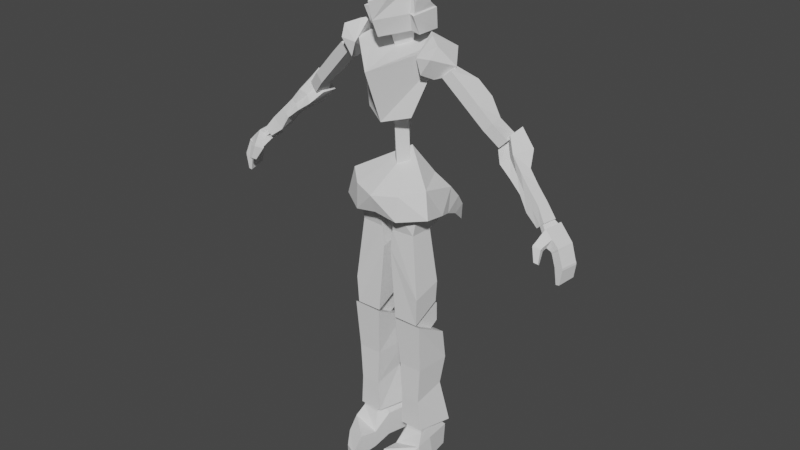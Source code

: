 # Source: Two.blend  (saved by Blender 2.93.21; exported with 4.5.12 LTS)
import bpy
from mathutils import Matrix  # noqa: F401  (used for matrix-valued properties, if any)

bpy.ops.wm.read_factory_settings(use_empty=True)
scene = bpy.context.scene
scene.name = 'Scene'

# ---- collections
col_collection = bpy.data.collections.new('Collection'); scene.collection.children.link(col_collection)
col_mesh = bpy.data.collections.new('Mesh'); col_collection.children.link(col_mesh)

# ---- world
world_world = bpy.data.worlds.new('World'); scene.world = world_world
world_world.use_nodes = True; world_world.node_tree.nodes.clear()
_N = world_world.node_tree.nodes; _L = world_world.node_tree.links
n0 = _N.new('ShaderNodeOutputWorld'); n0.name = 'World Output'; n0.location = (300, 300)
n1 = _N.new('ShaderNodeBackground'); n1.name = 'Background'; n1.location = (10, 300)
n1.inputs[0].default_value = (0.05088, 0.05088, 0.05088, 1.0)
_L.new(n1.outputs[0], n0.inputs[0])
n0.is_active_output = True
world_world.color = (0.05088, 0.05088, 0.05088)
world_world.use_sun_shadow = False
world_world.sun_shadow_jitter_overblur = 0.0

# ---- meshes
me_cube_010 = bpy.data.meshes.new('Cube.010')
me_cube_010.from_pydata([(0.3372, 0.3274, -10.62), (0.3372, 0.3274, -9.911), (0.2867, 1.065, -10.75), (0.2867, 1.065, -10.02), (1.176, 0.3849, -10.62), (1.089, 0.3789, -10.07), (0.9928, 1.122, -10.75), (1.039, 1.116, -10.07), (0.3738, -0.2071, -10.75), (0.3738, -0.2071, -10.26), (1.213, -0.1496, -10.75), (1.126, -0.1555, -10.07), (0.4114, -0.7568, -10.75), (0.4114, -0.7568, -10.12), (1.084, -0.5798, -10.75), (0.9969, -0.5858, -10.28), (0.4334, -1.077, -10.75), (0.4334, -1.077, -10.5), (0.7883, -0.9065, -10.75), (0.7883, -0.9065, -10.5), (0.5088, 0.3771, -9.767), (0.4775, 0.8346, -9.767), (0.9681, 0.8682, -9.767), (0.9995, 0.4107, -9.767), (1.022, 0.07913, -9.786), (0.5315, 0.04552, -9.786), (0.5525, 0.3766, -9.383), (0.5267, 0.7531, -9.383), (0.9305, 0.7807, -9.383), (0.9563, 0.4042, -9.383), (0.975, 0.1314, -9.399), (0.5712, 0.1037, -9.399)], [], [(0, 1, 3, 2), (2, 3, 7, 6), (6, 7, 5, 4), (11, 5, 23, 24), (2, 6, 4, 0), (5, 7, 22, 23), (11, 9, 13, 15), (4, 5, 11, 10), (1, 0, 8, 9), (0, 4, 10, 8), (12, 14, 18, 16), (10, 11, 15, 14), (8, 10, 14, 12), (9, 8, 12, 13), (18, 19, 17, 16), (13, 12, 16, 17), (15, 13, 17, 19), (14, 15, 19, 18), (22, 21, 27, 28), (20, 25, 31, 26), (9, 11, 24, 25), (3, 1, 20, 21), (1, 9, 25, 20), (7, 3, 21, 22), (29, 26, 31, 30), (28, 27, 26, 29), (24, 23, 29, 30), (25, 24, 30, 31), (23, 22, 28, 29), (21, 20, 26, 27)])
_uv = me_cube_010.uv_layers.new(name='UVMap')
_uv.uv.foreach_set('vector', [0.375, 0.0, 0.625, 0.0, 0.625, 0.25, 0.375, 0.25, 0.375, 0.25, 0.625, 0.25, 0.625, 0.5, 0.375, 0.5, 0.375, 0.5, 0.625, 0.5, 0.625, 0.75, 0.375, 0.75, 0.625, 0.75, 0.625, 0.75, 0.625, 0.75, 0.625, 0.75, 0.125, 0.5, 0.375, 0.5, 0.375, 0.75, 0.125, 0.75, 0.625, 0.75, 0.625, 0.5, 0.625, 0.5, 0.625, 0.75, 0.625, 0.75, 0.875, 0.75, 0.875, 0.75, 0.625, 0.75, 0.375, 0.75, 0.625, 0.75, 0.625, 0.75, 0.375, 0.75, 0.625, 0.0, 0.375, 0.0, 0.375, 0.0, 0.625, 0.0, 0.125, 0.75, 0.375, 0.75, 0.375, 0.75, 0.125, 0.75, 0.125, 0.75, 0.375, 0.75, 0.375, 0.75, 0.125, 0.75, 0.375, 0.75, 0.625, 0.75, 0.625, 0.75, 0.375, 0.75, 0.125, 0.75, 0.375, 0.75, 0.375, 0.75, 0.125, 0.75, 0.625, 0.0, 0.375, 0.0, 0.375, 0.0, 0.625, 0.0, 0.375, 0.75, 0.625, 0.75, 0.625, 1.0, 0.375, 1.0, 0.625, 0.0, 0.375, 0.0, 0.375, 0.0, 0.625, 0.0, 0.625, 0.75, 0.875, 0.75, 0.875, 0.75, 0.625, 0.75, 0.375, 0.75, 0.625, 0.75, 0.625, 0.75, 0.375, 0.75, 0.625, 0.5, 0.625, 0.25, 0.625, 0.25, 0.625, 0.5, 0.625, 0.0, 0.625, 0.0, 0.625, 0.0, 0.625, 0.0, 0.875, 0.75, 0.625, 0.75, 0.625, 0.75, 0.875, 0.75, 0.625, 0.25, 0.625, 0.0, 0.625, 0.0, 0.625, 0.25, 0.625, 0.0, 0.625, 0.0, 0.625, 0.0, 0.625, 0.0, 0.625, 0.5, 0.625, 0.25, 0.625, 0.25, 0.625, 0.5, 0.625, 0.75, 0.875, 0.75, 0.875, 0.75, 0.625, 0.75, 0.625, 0.5, 0.875, 0.5, 0.875, 0.75, 0.625, 0.75, 0.625, 0.75, 0.625, 0.75, 0.625, 0.75, 0.625, 0.75, 0.875, 0.75, 0.625, 0.75, 0.625, 0.75, 0.875, 0.75, 0.625, 0.75, 0.625, 0.5, 0.625, 0.5, 0.625, 0.75, 0.625, 0.25, 0.625, 0.0, 0.625, 0.0, 0.625, 0.25])
me_cube_010.use_remesh_fix_poles = True
me_cube_010.use_remesh_preserve_attributes = False
me_cube_010.update()
me_cube_007 = bpy.data.meshes.new('Cube.007')
me_cube_007.from_pydata([(4.337, 0.1789, -2.618), (4.556, -0.008035, -2.348), (4.421, 0.7203, -2.607), (4.636, 0.5059, -2.344), (4.754, -0.02915, -2.854), (4.855, 0.5771, -2.851), (4.991, 0.433, -2.693), (4.91, -0.02998, -2.695), (4.758, -0.02999, -2.869), (4.862, 0.5699, -2.868), (5.012, 0.432, -2.72), (4.929, -0.04874, -2.722), (4.772, -0.02731, -2.889), (4.875, 0.5603, -2.889), (5.026, 0.4277, -2.763), (4.944, -0.04019, -2.765), (4.887, -0.04843, -3.22), (4.985, 0.4923, -3.211), (5.17, 0.3906, -3.141), (5.094, -0.06523, -3.143), (4.888, -0.04997, -3.231), (4.987, 0.491, -3.231), (5.176, 0.3914, -3.194), (5.098, -0.06525, -3.197), (4.943, -0.05239, -3.618), (5.035, 0.4449, -3.567), (5.119, 0.4038, -3.552), (5.033, -0.05621, -3.602), (4.638, -0.03907, -2.793), (4.76, -0.03049, -2.547), (4.464, -0.2954, -2.635), (4.35, -0.1036, -2.752), (4.608, -0.1322, -2.827), (4.646, -0.2589, -2.71), (4.452, -0.3186, -2.652), (4.336, -0.1134, -2.773), (4.611, -0.138, -2.841), (4.649, -0.2757, -2.721), (4.447, -0.339, -2.692), (4.339, -0.1414, -2.8), (4.604, -0.1513, -2.847), (4.635, -0.2893, -2.739), (4.535, -0.3959, -3.043), (4.476, -0.2897, -3.104), (4.621, -0.2941, -3.127), (4.638, -0.3702, -3.071), (4.54, -0.04986, -2.393), (4.738, -0.05277, -2.565), (4.34, 0.1364, -2.64), (4.63, -0.0421, -2.794), (5.147, 0.3905, -3.089), (4.981, 0.4967, -3.196), (5.072, -0.06197, -3.091), (4.883, -0.04746, -3.202), (4.495, 0.5533, -2.527), (4.578, 0.5386, -2.442), (4.415, 0.07993, -2.53), (4.498, 0.0652, -2.445), (4.266, 0.1684, -2.368), (4.35, 0.1536, -2.283), (4.245, 0.3437, -2.317), (4.329, 0.3289, -2.232), (4.322, 0.5031, -2.365), (4.406, 0.4884, -2.28)], [], [(0, 1, 3, 2), (6, 7, 11, 10), (3, 1, 29, 7, 6), (0, 2, 5, 4, 28), (47, 46, 30, 33), (2, 3, 6, 5), (11, 8, 12, 15), (4, 5, 9, 8), (7, 4, 8, 11), (5, 6, 10, 9), (51, 50, 18, 17), (9, 10, 14, 13), (10, 11, 15, 14), (8, 9, 13, 12), (18, 19, 23, 22), (50, 52, 19, 18), (53, 51, 17, 16), (52, 53, 16, 19), (23, 20, 24, 27), (16, 17, 21, 20), (19, 16, 20, 23), (17, 18, 22, 21), (24, 25, 26, 27), (21, 22, 26, 25), (22, 23, 27, 26), (20, 21, 25, 24), (32, 33, 37, 36), (29, 28, 4, 7), (46, 48, 31, 30), (49, 47, 33, 32), (48, 49, 32, 31), (37, 34, 38, 41), (31, 32, 36, 35), (33, 30, 34, 37), (30, 31, 35, 34), (41, 38, 42, 45), (34, 35, 39, 38), (36, 37, 41, 40), (35, 36, 40, 39), (42, 43, 44, 45), (38, 39, 43, 42), (40, 41, 45, 44), (39, 40, 44, 43), (0, 28, 49, 48), (28, 29, 47, 49), (1, 0, 48, 46), (29, 1, 46, 47), (15, 12, 53, 52), (12, 13, 51, 53), (14, 15, 52, 50), (13, 14, 50, 51), (60, 54, 56), (61, 57, 55), (57, 61, 59), (54, 55, 57, 56), (56, 57, 59, 58), (58, 59, 61, 60), (61, 55, 63), (54, 60, 62), (60, 61, 63, 62), (62, 63, 55, 54), (60, 56, 58)])
_uv = me_cube_007.uv_layers.new(name='UVMap')
_uv.uv.foreach_set('vector', [0.0, 0.0, 0.0, 0.0, 0.0, 0.0, 0.0, 0.0, 0.0, 0.0, 0.0, 0.0, 0.0, 0.0, 0.0, 0.0, 0.0, 0.0, 0.0, 0.0, 0.0, 0.0, 0.0, 0.0, 0.0, 0.0, 0.0, 0.0, 0.0, 0.0, 0.0, 0.0, 0.0, 0.0, 0.0, 0.0, 0.0, 0.0, 0.0, 0.0, 0.0, 0.0, 0.0, 0.0, 0.0, 0.0, 0.0, 0.0, 0.0, 0.0, 0.0, 0.0, 0.0, 0.0, 0.0, 0.0, 0.0, 0.0, 0.0, 0.0, 0.0, 0.0, 0.0, 0.0, 0.0, 0.0, 0.0, 0.0, 0.0, 0.0, 0.0, 0.0, 0.0, 0.0, 0.0, 0.0, 0.0, 0.0, 0.0, 0.0, 0.0, 0.0, 0.0, 0.0, 0.0, 0.0, 0.0, 0.0, 0.0, 0.0, 0.0, 0.0, 0.0, 0.0, 0.0, 0.0, 0.0, 0.0, 0.0, 0.0, 0.0, 0.0, 0.0, 0.0, 0.0, 0.0, 0.0, 0.0, 0.0, 0.0, 0.0, 0.0, 0.0, 0.0, 0.0, 0.0, 0.0, 0.0, 0.0, 0.0, 0.0, 0.0, 0.0, 0.0, 0.0, 0.0, 0.0, 0.0, 0.0, 0.0, 0.0, 0.0, 0.0, 0.0, 0.0, 0.0, 0.0, 0.0, 0.0, 0.0, 0.0, 0.0, 0.0, 0.0, 0.0, 0.0, 0.0, 0.0, 0.0, 0.0, 0.0, 0.0, 0.0, 0.0, 0.0, 0.0, 0.0, 0.0, 0.0, 0.0, 0.0, 0.0, 0.0, 0.0, 0.0, 0.0, 0.0, 0.0, 0.0, 0.0, 0.0, 0.0, 0.0, 0.0, 0.0, 0.0, 0.0, 0.0, 0.0, 0.0, 0.0, 0.0, 0.0, 0.0, 0.0, 0.0, 0.0, 0.0, 0.0, 0.0, 0.0, 0.0, 0.0, 0.0, 0.0, 0.0, 0.0, 0.0, 0.0, 0.0, 0.0, 0.0, 0.0, 0.0, 0.0, 0.0, 0.0, 0.0, 0.0, 0.0, 0.0, 0.0, 0.0, 0.0, 0.0, 0.0, 0.0, 0.0, 0.0, 0.0, 0.0, 0.0, 0.0, 0.0, 0.0, 0.0, 0.0, 0.0, 0.0, 0.0, 0.0, 0.0, 0.0, 0.0, 0.0, 0.0, 0.0, 0.0, 0.0, 0.0, 0.0, 0.0, 0.0, 0.0, 0.0, 0.0, 0.0, 0.0, 0.0, 0.0, 0.0, 0.0, 0.0, 0.0, 0.0, 0.0, 0.0, 0.0, 0.0, 0.0, 0.0, 0.0, 0.0, 0.0, 0.0, 0.0, 0.0, 0.0, 0.0, 0.0, 0.0, 0.0, 0.0, 0.0, 0.0, 0.0, 0.0, 0.0, 0.0, 0.0, 0.0, 0.0, 0.0, 0.0, 0.0, 0.0, 0.0, 0.0, 0.0, 0.0, 0.0, 0.0, 0.0, 0.0, 0.0, 0.0, 0.0, 0.0, 0.0, 0.0, 0.0, 0.0, 0.0, 0.0, 0.0, 0.0, 0.0, 0.0, 0.0, 0.0, 0.0, 0.0, 0.0, 0.0, 0.0, 0.0, 0.0, 0.0, 0.0, 0.0, 0.0, 0.0, 0.0, 0.0, 0.0, 0.0, 0.0, 0.0, 0.0, 0.0, 0.0, 0.0, 0.0, 0.0, 0.0, 0.0, 0.0, 0.0, 0.0, 0.0, 0.0, 0.0, 0.0, 0.0, 0.0, 0.0, 0.0, 0.0, 0.0, 0.0, 0.0, 0.0, 0.0, 0.0, 0.0, 0.0, 0.0, 0.0, 0.0, 0.0, 0.0, 0.0, 0.0, 0.0, 0.0, 0.0, 0.0, 0.0, 0.0, 0.0, 0.0, 0.0, 0.0, 0.0, 0.0, 0.0, 0.0, 0.0, 0.0, 0.0, 0.0, 0.0, 0.0, 0.0, 0.0, 0.0, 0.0, 0.0, 0.0, 0.0, 0.0, 0.0, 0.0, 0.0, 0.0, 0.0, 0.0, 0.0, 0.0, 0.0, 0.0, 0.0, 0.0, 0.0, 0.0, 0.0, 0.0, 0.0, 0.0, 0.0, 0.0, 0.0, 0.0, 0.0, 0.0, 0.5, 0.5, 0.5, 0.25, 1.0, 0.5, 1.0, 0.0, 1.0, 0.5, 1.0, 0.25, 1.0, 0.375, 1.0, 0.0, 0.5, 0.0, 1.0, 0.5, 1.0, 0.5, 0.5, 0.5, 0.5, 0.5, 1.0, 0.375, 1.0, 0.375, 0.5, 0.375, 0.5, 0.375, 1.0, 0.25, 1.0, 0.25, 0.5, 0.25, 1.0, 0.0, 1.0, 0.125, 1.0, 0.0, 0.5, 0.25, 0.5, 0.125, 0.5, 0.25, 0.5, 0.25, 1.0, 0.125, 1.0, 0.125, 0.5, 0.125, 0.5, 0.125, 1.0, 0.0, 1.0, 0.0, 0.5, 0.25, 0.5, 0.5, 0.5, 0.375, 0.5])
me_cube_007.use_remesh_fix_poles = True
me_cube_007.use_remesh_preserve_attributes = False
me_cube_007.update()
me_cube_011 = bpy.data.meshes.new('Cube.011')
me_cube_011.from_pydata([(0.4358, -0.1085, 1.341), (0.3974, -0.01739, 1.006), (0.0, -0.4565, 0.9275), (0.4588, -0.05874, 1.853), (0.0, -0.5988, 1.256), (0.0, -0.4953, 1.758), (0.0, -0.02492, 2.052), (0.442, 0.4259, 0.9916), (0.4556, 0.4052, 1.371), (0.5832, -0.02039, 0.9649), (0.5894, -0.1916, 1.339), (0.6139, 0.4217, 0.9834), (0.609, 0.4012, 1.372), (0.5884, 0.2658, 1.497), (0.5467, -0.11, 1.358), (0.5701, 0.4001, 1.387), (0.5713, -0.1126, 1.566), (0.5092, 0.09681, 2.026), (0.5631, -0.1138, 1.767), (0.6048, 0.1171, 1.798), (0.4911, 0.2717, 1.499), (0.0, 0.4368, 1.2), (0.0, 0.4814, 1.58), (0.3227, 0.2563, 1.106), (0.4088, 0.2406, 1.462), (0.3791, 0.2451, 1.92), (0.2455, -0.4131, 1.698), (0.0, -0.6924, 1.617), (0.0, 0.4919, 1.859), (0.0, 0.2805, 2.073), (0.1523, 0.3632, 2.02), (0.0, 0.6409, 2.057), (0.0, 0.5833, 2.177), (0.102, 0.6267, 2.146), (0.0, 0.8185, 2.164), (0.0, 0.8256, 2.238), (0.06658, 0.8284, 2.214), (0.0, 1.013, 2.243)], [], [(0, 3, 4), (3, 26, 4), (5, 3, 6), (1, 7, 11, 9), (10, 9, 11, 12), (7, 8, 12, 11), (0, 1, 9, 10), (10, 12, 15, 14), (0, 14, 16, 18, 3), (0, 10, 14), (15, 8, 20, 13), (12, 8, 15), (17, 3, 18, 19), (16, 13, 19, 18), (13, 20, 17, 19), (8, 0, 3, 17, 20), (14, 15, 13, 16), (23, 1, 0, 24), (24, 0, 3, 25), (22, 24, 25, 30, 28), (21, 23, 24, 22), (6, 3, 25), (4, 2, 0), (2, 1, 0), (7, 1, 0, 8), (1, 2, 23), (21, 23, 2), (3, 5, 27, 26), (4, 26, 27), (30, 29, 6, 25), (28, 30, 33, 31), (29, 30, 33, 32), (31, 33, 36, 34), (32, 33, 36, 35), (34, 36, 37), (35, 36, 37)])
_uv = me_cube_011.uv_layers.new(name='UVMap')
_uv.uv.foreach_set('vector', [0.0, 0.0, 0.0, 0.0, 0.0, 0.0, 0.0, 0.0, 0.0, 0.0, 0.0, 0.0, 0.0, 0.0, 0.0, 0.0, 0.0, 0.0, 0.0, 0.0, 0.0, 0.0, 0.0, 0.0, 0.0, 0.0, 0.0, 0.0, 0.0, 0.0, 0.0, 0.0, 0.0, 0.0, 0.0, 0.0, 0.0, 0.0, 0.0, 0.0, 0.0, 0.0, 0.0, 0.0, 0.0, 0.0, 0.0, 0.0, 0.0, 0.0, 0.0, 0.0, 0.0, 0.0, 0.0, 0.0, 0.0, 0.0, 0.0, 0.0, 0.0, 0.0, 0.0, 0.0, 0.0, 0.0, 0.0, 0.0, 0.0, 0.0, 0.0, 0.0, 0.0, 0.0, 0.0, 0.0, 0.0, 0.0, 0.0, 0.0, 0.0, 0.0, 0.0, 0.0, 0.0, 0.0, 0.0, 0.0, 0.0, 0.0, 0.0, 0.0, 0.0, 0.0, 0.0, 0.0, 0.0, 0.0, 0.0, 0.0, 0.0, 0.0, 0.0, 0.0, 0.0, 0.0, 0.0, 0.0, 0.0, 0.0, 0.0, 0.0, 0.0, 0.0, 0.0, 0.0, 0.0, 0.0, 0.0, 0.0, 0.0, 0.0, 0.0, 0.0, 0.0, 0.0, 0.0, 0.0, 0.0, 0.0, 0.0, 0.0, 0.0, 0.0, 0.0, 0.0, 0.0, 0.0, 0.0, 0.0, 0.0, 0.0, 0.0, 0.0, 0.0, 0.0, 0.0, 0.0, 0.0, 0.0, 0.0, 0.0, 0.0, 0.0, 0.0, 0.0, 0.0, 0.0, 0.0, 0.0, 0.0, 0.0, 0.0, 0.0, 0.0, 0.0, 0.0, 0.0, 0.0, 0.0, 0.0, 0.0, 0.0, 0.0, 0.0, 0.0, 0.0, 0.0, 0.0, 0.0, 0.0, 0.0, 0.0, 0.0, 0.0, 0.0, 0.0, 0.0, 0.0, 0.0, 0.0, 0.0, 0.0, 0.0, 0.0, 0.0, 0.0, 0.0, 0.0, 0.0, 0.0, 0.0, 0.0, 0.0, 0.0, 0.0, 0.0, 0.0, 0.0, 0.0, 0.0, 0.0, 0.0, 0.0, 0.0, 0.0, 0.0, 0.0, 0.0, 0.0, 0.0, 0.0, 0.0, 0.0, 0.0, 0.0, 0.0, 0.0, 0.0, 0.0, 0.0, 0.0, 0.0, 0.0, 0.0, 0.0, 0.0, 0.0, 0.0, 0.0, 0.0, 0.0, 0.0, 0.0, 0.0, 0.0, 0.0, 0.0, 0.0, 0.0, 0.0, 0.0, 0.0, 0.0, 0.0, 0.0, 0.0, 0.0, 0.0, 0.0, 0.0, 0.0, 0.0, 0.0, 0.0, 0.0, 0.0, 0.0])
me_cube_011.use_remesh_fix_poles = True
me_cube_011.use_remesh_preserve_attributes = False
me_cube_011.update()
me_cube_009 = bpy.data.meshes.new('Cube.009')
me_cube_009.from_pydata([(0.4981, 0.8888, -6.1), (0.8489, 0.8888, -6.095), (0.5051, 0.8888, -6.624), (0.8559, 0.8888, -6.62), (0.5086, 0.447, -6.887), (0.8595, 0.447, -6.882), (0.5051, -0.008598, -6.624), (0.8559, -0.008598, -6.62), (0.4982, -0.008598, -6.114), (0.8491, -0.008598, -6.109), (0.4945, 0.4332, -5.837), (0.8454, 0.4332, -5.833)], [], [(0, 1, 3, 2), (2, 3, 5, 4), (4, 5, 7, 6), (6, 7, 9, 8), (3, 1, 11, 9, 7, 5), (8, 9, 11, 10), (10, 11, 1, 0), (0, 2, 4, 6, 8, 10)])
_uv = me_cube_009.uv_layers.new(name='UVMap')
_uv.uv.foreach_set('vector', [1.0, 0.5, 1.0, 1.0, 0.8333, 1.0, 0.8333, 0.5, 0.8333, 0.5, 0.8333, 1.0, 0.6667, 1.0, 0.6667, 0.5, 0.6667, 0.5, 0.6667, 1.0, 0.5, 1.0, 0.5, 0.5, 0.5, 0.5, 0.5, 1.0, 0.3333, 1.0, 0.3333, 0.5, 0.4578, 0.37, 0.25, 0.49, 0.04215, 0.37, 0.04215, 0.13, 0.25, 0.01, 0.4578, 0.13, 0.3333, 0.5, 0.3333, 1.0, 0.1667, 1.0, 0.1667, 0.5, 0.1667, 0.5, 0.1667, 1.0, -8.941e-08, 1.0, -8.941e-08, 0.5, 0.75, 0.49, 0.9578, 0.37, 0.9578, 0.13, 0.75, 0.01, 0.5422, 0.13, 0.5422, 0.37])
me_cube_009.use_remesh_fix_poles = True
me_cube_009.use_remesh_preserve_attributes = False
me_cube_009.update()
me_cube_005 = bpy.data.meshes.new('Cube.005')
me_cube_005.from_pydata([(2.752, 0.6139, -1.037), (3.109, 0.5711, -0.677), (2.705, 1.027, -1.04), (3.193, 0.9376, -0.5452), (4.251, 0.1144, -2.48), (4.44, 0.09253, -2.291), (4.343, 0.6135, -2.475), (4.507, 0.4688, -2.288), (3.99, 0.641, -2.224), (3.727, 0.6818, -1.893), (3.389, 0.7805, -1.631), (3.111, 0.9702, -1.458), (3.568, 0.8731, -0.9699), (3.674, 0.6203, -1.344), (3.945, 0.5598, -1.655), (4.242, 0.5043, -1.955), (3.01, 0.348, -1.336), (3.36, 0.2773, -1.58), (3.684, 0.2199, -1.85), (3.908, 0.1827, -2.228), (4.192, 0.1934, -1.949), (3.898, 0.2457, -1.646), (3.607, 0.3145, -1.337), (3.348, 0.3584, -1.011), (2.95, 0.7317, -0.8532), (2.954, 0.991, -0.7985), (4.427, 0.5475, -2.38), (4.345, 0.1035, -2.386), (4.048, 0.1892, -2.09), (3.777, 0.2397, -1.764), (3.496, 0.3405, -1.457), (3.198, 0.4787, -1.173), (3.351, 0.9541, -1.212), (3.534, 0.7411, -1.489), (3.84, 0.6585, -1.776), (4.124, 0.6069, -2.089)], [], [(24, 1, 3, 25), (35, 15, 7, 26), (26, 7, 5, 27), (31, 23, 1, 24), (8, 6, 4, 19), (12, 3, 1, 23), (7, 15, 20, 5), (15, 14, 21, 20), (14, 13, 22, 21), (13, 12, 23, 22), (2, 11, 16, 0), (11, 10, 17, 16), (10, 9, 18, 17), (9, 8, 19, 18), (27, 5, 20, 28), (28, 20, 21, 29), (29, 21, 22, 30), (30, 22, 23, 31), (25, 3, 12, 32), (32, 12, 13, 33), (33, 13, 14, 34), (34, 14, 15, 35), (9, 34, 35, 8), (10, 33, 34, 9), (11, 32, 33, 10), (2, 25, 32, 11), (17, 30, 31, 16), (18, 29, 30, 17), (19, 28, 29, 18), (4, 27, 28, 19), (16, 31, 24, 0), (6, 26, 27, 4), (8, 35, 26, 6), (0, 24, 25, 2)])
_uv = me_cube_005.uv_layers.new(name='UVMap')
_uv.uv.foreach_set('vector', [0.5, 0.0, 0.625, 0.0, 0.625, 0.25, 0.5, 0.25, 0.5, 0.45, 0.625, 0.45, 0.625, 0.5, 0.5, 0.5, 0.5, 0.5, 0.625, 0.5, 0.625, 0.75, 0.5, 0.75, 0.5, 0.95, 0.625, 0.95, 0.625, 1.0, 0.5, 1.0, 0.325, 0.5, 0.375, 0.5, 0.375, 0.75, 0.325, 0.75, 0.825, 0.5, 0.875, 0.5, 0.875, 0.75, 0.825, 0.75, 0.625, 0.5, 0.675, 0.5, 0.675, 0.75, 0.625, 0.75, 0.675, 0.5, 0.725, 0.5, 0.725, 0.75, 0.675, 0.75, 0.725, 0.5, 0.775, 0.5, 0.775, 0.75, 0.725, 0.75, 0.775, 0.5, 0.825, 0.5, 0.825, 0.75, 0.775, 0.75, 0.125, 0.5, 0.175, 0.5, 0.175, 0.75, 0.125, 0.75, 0.175, 0.5, 0.225, 0.5, 0.225, 0.75, 0.175, 0.75, 0.225, 0.5, 0.275, 0.5, 0.275, 0.75, 0.225, 0.75, 0.275, 0.5, 0.325, 0.5, 0.325, 0.75, 0.275, 0.75, 0.5, 0.75, 0.625, 0.75, 0.625, 0.8, 0.5, 0.8, 0.5, 0.8, 0.625, 0.8, 0.625, 0.85, 0.5, 0.85, 0.5, 0.85, 0.625, 0.85, 0.625, 0.9, 0.5, 0.9, 0.5, 0.9, 0.625, 0.9, 0.625, 0.95, 0.5, 0.95, 0.5, 0.25, 0.625, 0.25, 0.625, 0.3, 0.5, 0.3, 0.5, 0.3, 0.625, 0.3, 0.625, 0.35, 0.5, 0.35, 0.5, 0.35, 0.625, 0.35, 0.625, 0.4, 0.5, 0.4, 0.5, 0.4, 0.625, 0.4, 0.625, 0.45, 0.5, 0.45, 0.375, 0.4, 0.5, 0.4, 0.5, 0.45, 0.375, 0.45, 0.375, 0.35, 0.5, 0.35, 0.5, 0.4, 0.375, 0.4, 0.375, 0.3, 0.5, 0.3, 0.5, 0.35, 0.375, 0.35, 0.375, 0.25, 0.5, 0.25, 0.5, 0.3, 0.375, 0.3, 0.375, 0.9, 0.5, 0.9, 0.5, 0.95, 0.375, 0.95, 0.375, 0.85, 0.5, 0.85, 0.5, 0.9, 0.375, 0.9, 0.375, 0.8, 0.5, 0.8, 0.5, 0.85, 0.375, 0.85, 0.375, 0.75, 0.5, 0.75, 0.5, 0.8, 0.375, 0.8, 0.375, 0.95, 0.5, 0.95, 0.5, 1.0, 0.375, 1.0, 0.375, 0.5, 0.5, 0.5, 0.5, 0.75, 0.375, 0.75, 0.375, 0.45, 0.5, 0.45, 0.5, 0.5, 0.375, 0.5, 0.375, 0.0, 0.5, 0.0, 0.5, 0.25, 0.375, 0.25])
me_cube_005.use_remesh_fix_poles = True
me_cube_005.use_remesh_preserve_attributes = False
me_cube_005.update()
me_cube_008 = bpy.data.meshes.new('Cube.008')
me_cube_008.from_pydata([(0.3934, 0.01002, -9.657), (0.2788, -0.1257, -6.326), (0.2066, 1.024, -9.752), (0.322, 0.9107, -6.927), (1.044, 0.009841, -9.647), (1.072, -0.1258, -6.315), (1.234, 1.024, -9.74), (1.048, 0.9103, -6.915), (0.368, -0.0213, -7.728), (0.307, 0.9761, -7.729), (1.096, 0.9759, -7.718), (1.028, -0.02161, -7.717), (0.3908, 0.8621, -8.538), (1.02, 0.8619, -8.527), (0.9694, -0.02162, -8.746), (0.4374, -0.02135, -8.757)], [], [(8, 1, 3, 9), (9, 3, 7, 10), (10, 7, 5, 11), (11, 5, 1, 8), (2, 6, 4, 0), (7, 3, 1, 5), (14, 11, 8, 15), (13, 10, 11, 14), (12, 9, 10, 13), (15, 8, 9, 12), (0, 15, 12, 2), (2, 12, 13, 6), (6, 13, 14, 4), (4, 14, 15, 0)])
_uv = me_cube_008.uv_layers.new(name='UVMap')
_uv.uv.foreach_set('vector', [0.4999, 0.0, 0.625, 0.0, 0.625, 0.25, 0.4999, 0.25, 0.4999, 0.25, 0.625, 0.25, 0.625, 0.5, 0.4999, 0.5, 0.4999, 0.5, 0.625, 0.5, 0.625, 0.75, 0.4999, 0.75, 0.4999, 0.75, 0.625, 0.75, 0.625, 1.0, 0.4999, 1.0, 0.125, 0.5, 0.375, 0.5, 0.375, 0.75, 0.125, 0.75, 0.625, 0.5, 0.875, 0.5, 0.875, 0.75, 0.625, 0.75, 0.4709, 0.75, 0.4999, 0.75, 0.4999, 1.0, 0.4709, 1.0, 0.4709, 0.5, 0.4999, 0.5, 0.4999, 0.75, 0.4709, 0.75, 0.4709, 0.25, 0.4999, 0.25, 0.4999, 0.5, 0.4709, 0.5, 0.4709, 0.0, 0.4999, 0.0, 0.4999, 0.25, 0.4709, 0.25, 0.375, 0.0, 0.4709, 0.0, 0.4709, 0.25, 0.375, 0.25, 0.375, 0.25, 0.4709, 0.25, 0.4709, 0.5, 0.375, 0.5, 0.375, 0.5, 0.4709, 0.5, 0.4709, 0.75, 0.375, 0.75, 0.375, 0.75, 0.4709, 0.75, 0.4709, 1.0, 0.375, 1.0])
me_cube_008.use_remesh_fix_poles = True
me_cube_008.use_remesh_preserve_attributes = False
me_cube_008.update()
me_cube_003 = bpy.data.meshes.new('Cube.003')
me_cube_003.from_pydata([(1.295, -0.09708, -3.181), (1.15, -0.0004825, -2.456), (0.0, 0.941, -3.118), (0.0, 0.886, -1.834), (0.6246, -0.5213, -3.276), (0.661, -0.4569, -2.605), (0.0, -0.5493, -3.163), (-0.003834, -0.7235, -2.66), (1.177, 0.6379, -3.353), (1.152, 0.9981, -2.69), (0.0, 1.054, -2.589), (1.081, 0.9935, -3.447), (1.127, 1.353, -3.076), (0.0, 1.379, -3.2), (1.006, 1.391, -3.621), (1.031, 1.659, -3.436), (0.5535, 1.756, -3.579), (0.8407, 1.886, -4.021), (0.5663, 1.101, -2.49), (0.6778, 1.448, -2.977), (0.7942, 1.733, -3.391)], [], [(2, 1, 0), (0, 1, 5, 4), (4, 5, 7, 6), (3, 7, 5), (1, 3, 5), (1, 0, 8, 9), (1, 9, 18), (9, 8, 11, 12), (18, 9, 12, 19), (12, 11, 14, 15), (19, 12, 15, 20), (15, 14, 17), (16, 20, 17), (17, 14, 16), (11, 13, 16, 14), (13, 19, 20, 16), (10, 18, 19, 13), (17, 20, 15), (3, 2, 10), (10, 13, 2), (13, 11, 2), (11, 8, 2), (2, 0, 8), (10, 3, 18), (3, 1, 18), (2, 3, 1)])
_uv = me_cube_003.uv_layers.new(name='UVMap')
_uv.uv.foreach_set('vector', [0.375, 0.5, 0.625, 0.75, 0.375, 0.75, 0.375, 0.75, 0.625, 0.75, 0.625, 0.9748, 0.375, 0.8646, 0.375, 0.8646, 0.625, 0.9748, 0.625, 0.9748, 0.375, 0.8646, 0.0, 0.0, 0.625, 0.9748, 0.625, 0.9748, 0.625, 0.75, 0.0, 0.0, 0.625, 0.9748, 0.625, 0.75, 0.375, 0.75, 0.375, 0.75, 0.625, 0.75, 0.625, 0.75, 0.625, 0.75, 0.625, 0.625, 0.625, 0.75, 0.375, 0.75, 0.375, 0.75, 0.625, 0.75, 0.625, 0.625, 0.625, 0.75, 0.625, 0.75, 0.625, 0.625, 0.625, 0.75, 0.375, 0.75, 0.375, 0.75, 0.625, 0.75, 0.625, 0.625, 0.625, 0.75, 0.625, 0.75, 0.625, 0.625, 0.625, 0.75, 0.375, 0.75, 0.625, 0.75, 0.625, 0.5, 0.625, 0.625, 0.625, 0.5, 0.625, 0.5, 0.375, 0.75, 0.625, 0.5, 0.375, 0.75, 0.625, 0.5, 0.625, 0.5, 0.375, 0.75, 0.625, 0.5, 0.625, 0.625, 0.625, 0.625, 0.625, 0.5, 0.625, 0.5, 0.625, 0.625, 0.625, 0.625, 0.625, 0.5, 0.625, 0.5, 0.625, 0.625, 0.625, 0.75, 0.625, 0.5, 0.375, 0.5, 0.625, 0.5, 0.625, 0.5, 0.625, 0.5, 0.375, 0.5, 0.625, 0.5, 0.375, 0.75, 0.375, 0.5, 0.375, 0.75, 0.375, 0.75, 0.375, 0.5, 0.375, 0.5, 0.375, 0.75, 0.375, 0.75, 0.625, 0.5, 0.625, 0.5, 0.625, 0.625, 0.625, 0.5, 0.625, 0.75, 0.625, 0.625, 0.375, 0.5, 0.625, 0.5, 0.625, 0.75])
me_cube_003.update()
me_plane_001 = bpy.data.meshes.new('Plane.001')
me_plane_001.from_pydata([(-1.466, 0.02037, -0.05011), (-0.05215, -1.392, 0.01926), (-0.05386, 1.436, -0.02141), (1.36, 0.02348, 0.04796), (0.05176, 2.033, 3.212), (-2.009, -0.03156, 3.171), (0.05425, -2.092, 3.272), (2.115, -0.02703, 3.314)], [], [(0, 2, 3, 1), (5, 6, 7, 4), (1, 3, 7, 6), (2, 0, 5, 4), (3, 2, 4, 7), (0, 1, 6, 5)])
_uv = me_plane_001.uv_layers.new(name='UVMap')
_uv.uv.foreach_set('vector', [0.0, 0.0, 0.0, 1.0, 1.0, 1.0, 1.0, 0.0, 0.0, 0.0, 1.0, 0.0, 1.0, 1.0, 0.0, 1.0, 1.0, 0.0, 1.0, 1.0, 1.0, 1.0, 1.0, 0.0, 0.0, 1.0, 0.0, 0.0, 0.0, 0.0, 0.0, 1.0, 1.0, 1.0, 0.0, 1.0, 0.0, 1.0, 1.0, 1.0, 0.0, 0.0, 1.0, 0.0, 1.0, 0.0, 0.0, 0.0])
me_plane_001.use_remesh_fix_poles = True
me_plane_001.use_remesh_preserve_attributes = False
me_plane_001.use_mirror_topology = True
me_plane_001.update()
me_plane = bpy.data.meshes.new('Plane')
me_plane.from_pydata([(0.4089, 1.371, 0.9336), (1.081, 0.7152, 1.166), (0.03202, 1.203, 1.411), (0.3799, 0.705, 1.693), (0.2524, 1.338, 1.088), (0.8346, 1.016, 1.385), (0.1277, 0.3507, 1.239), (0.7297, 0.3789, 1.313), (0.3972, 0.457, 1.593), (-0.1387, 0.8666, 0.9288), (-0.1494, 0.9123, 1.347), (-0.1328, 0.4862, 1.048)], [], [(2, 5, 4), (3, 7, 5), (0, 5, 1), (8, 6, 7), (7, 6, 9), (10, 11, 6), (9, 2, 4), (11, 10, 9), (3, 2, 10), (3, 10, 6, 8), (11, 9, 6), (0, 1, 7, 9), (4, 0, 9), (9, 10, 2), (2, 3, 5), (8, 7, 3), (7, 1, 5), (0, 4, 5)])
_uv = me_plane.uv_layers.new(name='UVMap')
_uv.uv.foreach_set('vector', [0.0, 0.0, 1.0, 1.0, 0.0, 1.0, 1.0, 0.0, 1.0, 0.4857, 1.0, 1.0, 0.0, 1.0, 1.0, 1.0, 1.0, 1.0, 1.0, 0.0, 0.5143, 0.0, 1.0, 0.4857, 1.0, 0.4857, 0.5143, 0.0, 0.0, 0.2436, 0.0, 0.0, 0.2663, 0.0, 0.5143, 0.0, 0.0, 0.2436, 0.0, 0.0, 0.0, 1.0, 0.2663, 0.0, 0.0, 0.0, 0.0, 0.2436, 1.0, 0.0, 0.0, 0.0, 0.0, 0.0, 1.0, 0.0, 0.0, 0.0, 0.5143, 0.0, 1.0, 0.0, 0.2663, 0.0, 0.0, 0.2436, 0.5143, 0.0, 0.0, 1.0, 1.0, 1.0, 1.0, 0.4857, 0.0, 0.2436, 0.0, 1.0, 0.0, 1.0, 0.0, 0.2436, 0.0, 0.2436, 0.0, 0.0, 0.0, 0.0, 0.0, 0.0, 1.0, 0.0, 1.0, 1.0, 1.0, 0.0, 1.0, 0.4857, 1.0, 0.0, 1.0, 0.4857, 1.0, 1.0, 1.0, 1.0, 0.0, 1.0, 0.0, 1.0, 1.0, 1.0])
me_plane.update()
me_cube_001 = bpy.data.meshes.new('Cube.001')
me_cube_001.from_pydata([(0.2451, 0.5181, -2.365), (0.1918, 0.5229, -1.257), (4.394e-15, 0.3071, -2.49), (7.17e-15, 0.729, -2.24), (6.679e-15, 0.8592, -0.6465), (2.591e-15, 0.2134, -1.21), (6.941e-15, 0.8325, -1.156), (0.0, -0.3201, -0.8699), (0.0, -0.856, 0.511), (0.6534, 0.03279, -0.7073), (0.0, 0.8674, -0.6508), (0.0, 1.176, 1.192), (0.9594, 0.5631, 1.046), (1.13, 0.3325, 0.6728), (0.9955, 0.05894, 0.9672), (6.683e-15, 0.8589, -0.6523), (1.645e-15, 0.1332, -0.7863), (0.2208, 0.4865, -0.6881)], [(4, 15)], [(6, 15, 17, 1), (1, 17, 16, 5), (0, 1, 5, 2), (3, 6, 1, 0), (0, 2, 3), (12, 11, 8, 14), (9, 13, 14, 8, 7), (10, 11, 12, 13, 9), (13, 12, 14), (9, 17, 10), (9, 7, 16), (17, 15, 10), (9, 16, 17)])
_uv = me_cube_001.uv_layers.new(name='UVMap')
_uv.uv.foreach_set('vector', [0.554, 0.5, 0.6242, 0.5, 0.6209, 0.75, 0.554, 0.75, 0.554, 0.75, 0.6209, 0.75, 0.6086, 1.0, 0.554, 1.0, 0.375, 0.75, 0.554, 0.75, 0.554, 1.0, 0.375, 1.0, 0.375, 0.5, 0.554, 0.5, 0.554, 0.75, 0.375, 0.75, 0.375, 0.75, 0.375, 1.0, 0.375, 0.5, 0.625, 0.6978, 0.625, 0.5, 0.625, 1.0, 0.625, 0.7958, 0.375, 0.75, 0.5748, 0.75, 0.625, 0.7958, 0.625, 1.0, 0.375, 1.0, 0.375, 0.5, 0.625, 0.5, 0.625, 0.6978, 0.5748, 0.75, 0.375, 0.75, 0.5748, 0.75, 0.625, 0.6978, 0.625, 0.7958, 0.375, 0.75, 0.375, 0.6261, 0.375, 0.5, 0.375, 0.75, 0.375, 1.0, 0.375, 0.8091, 0.375, 0.6261, 0.375, 0.5035, 0.375, 0.5, 0.375, 0.75, 0.375, 0.8091, 0.375, 0.6261])
me_cube_001.update()
me_cube_004 = bpy.data.meshes.new('Cube.004')
me_cube_004.from_pydata([(2.876, 0.4769, -1.014), (1.457, 0.1504, 0.4402), (2.804, 0.8743, -1.013), (1.407, 0.4474, 0.4392), (3.086, 0.5141, -0.7978), (1.668, 0.1883, 0.6534), (3.0, 0.9689, -0.7928), (1.619, 0.4984, 0.664), (2.531, 0.3397, -0.6499), (2.173, 0.2766, -0.2865), (1.815, 0.2135, 0.07684), (1.736, 0.6527, 0.07758), (2.096, 0.7133, -0.2875), (2.478, 0.64, -0.649), (2.008, 0.8084, 0.3673), (2.365, 0.8739, 0.00777), (2.705, 0.7452, -0.3979), (2.033, 0.2513, 0.2985), (2.389, 0.3143, -0.0671), (2.746, 0.3779, -0.4309)], [], [(10, 1, 3, 11), (11, 3, 7, 14), (14, 7, 5, 17), (17, 5, 1, 10), (2, 6, 4, 0), (7, 3, 1, 5), (4, 19, 8, 0), (19, 18, 9, 8), (18, 17, 10, 9), (6, 16, 19, 4), (16, 15, 18, 19), (15, 14, 17, 18), (2, 13, 16, 6), (13, 12, 15, 16), (12, 11, 14, 15), (0, 8, 13, 2), (8, 9, 12, 13), (9, 10, 11, 12)])
_uv = me_cube_004.uv_layers.new(name='UVMap')
_uv.uv.foreach_set('vector', [0.5625, 0.0, 0.625, 0.0, 0.625, 0.25, 0.5625, 0.25, 0.5625, 0.25, 0.625, 0.25, 0.625, 0.5, 0.5625, 0.5, 0.5625, 0.5, 0.625, 0.5, 0.625, 0.75, 0.5625, 0.75, 0.5625, 0.75, 0.625, 0.75, 0.625, 1.0, 0.5625, 1.0, 0.125, 0.5, 0.375, 0.5, 0.375, 0.75, 0.125, 0.75, 0.625, 0.5, 0.875, 0.5, 0.875, 0.75, 0.625, 0.75, 0.375, 0.75, 0.4375, 0.75, 0.4375, 1.0, 0.375, 1.0, 0.4375, 0.75, 0.5, 0.75, 0.5, 1.0, 0.4375, 1.0, 0.5, 0.75, 0.5625, 0.75, 0.5625, 1.0, 0.5, 1.0, 0.375, 0.5, 0.4375, 0.5, 0.4375, 0.75, 0.375, 0.75, 0.4375, 0.5, 0.5, 0.5, 0.5, 0.75, 0.4375, 0.75, 0.5, 0.5, 0.5625, 0.5, 0.5625, 0.75, 0.5, 0.75, 0.375, 0.25, 0.4375, 0.25, 0.4375, 0.5, 0.375, 0.5, 0.4375, 0.25, 0.5, 0.25, 0.5, 0.5, 0.4375, 0.5, 0.5, 0.25, 0.5625, 0.25, 0.5625, 0.5, 0.5, 0.5, 0.375, 0.0, 0.4375, 0.0, 0.4375, 0.25, 0.375, 0.25, 0.4375, 0.0, 0.5, 0.0, 0.5, 0.25, 0.4375, 0.25, 0.5, 0.0, 0.5625, 0.0, 0.5625, 0.25, 0.5, 0.25])
me_cube_004.use_remesh_fix_poles = True
me_cube_004.use_remesh_preserve_attributes = False
me_cube_004.update()
me_cube_006 = bpy.data.meshes.new('Cube.006')
me_cube_006.from_pydata([(0.2714, -0.1166, -6.289), (0.2915, -0.2394, -3.037), (0.2686, 0.675, -5.903), (0.1586, 0.8449, -3.643), (0.9693, -0.1248, -6.289), (0.9332, -0.04615, -3.08), (0.9707, 0.6791, -5.903), (0.8869, 0.8562, -3.625), (0.1672, -0.08405, -3.785), (0.1564, 0.6024, -3.795), (0.8144, 0.5943, -3.798), (0.8003, -0.05495, -3.78), (0.1084, 0.6628, -4.149), (0.9966, 0.6937, -5.308), (1.0, -0.1456, -5.521), (0.1037, -0.09825, -4.334)], [], [(8, 1, 3, 9), (9, 3, 7, 10), (10, 7, 5, 11), (11, 5, 1, 8), (2, 6, 4, 0), (7, 3, 1, 5), (14, 11, 8, 15), (13, 10, 11, 14), (12, 9, 10, 13), (15, 8, 9, 12), (0, 15, 12, 2), (2, 12, 13, 6), (6, 13, 14, 4), (4, 14, 15, 0)])
_uv = me_cube_006.uv_layers.new(name='UVMap')
_uv.uv.foreach_set('vector', [0.5, 0.0, 0.625, 0.0, 0.625, 0.25, 0.5, 0.25, 0.5, 0.25, 0.625, 0.25, 0.625, 0.5, 0.5, 0.5, 0.5, 0.5, 0.625, 0.5, 0.625, 0.75, 0.5, 0.75, 0.5, 0.75, 0.625, 0.75, 0.625, 1.0, 0.5, 1.0, 0.125, 0.5, 0.375, 0.5, 0.375, 0.75, 0.125, 0.75, 0.625, 0.5, 0.875, 0.5, 0.875, 0.75, 0.625, 0.75, 0.4375, 0.75, 0.5, 0.75, 0.5, 1.0, 0.4375, 1.0, 0.4375, 0.5, 0.5, 0.5, 0.5, 0.75, 0.4375, 0.75, 0.4375, 0.25, 0.5, 0.25, 0.5, 0.5, 0.4375, 0.5, 0.4375, 0.0, 0.5, 0.0, 0.5, 0.25, 0.4375, 0.25, 0.375, 0.0, 0.4375, 0.0, 0.4375, 0.25, 0.375, 0.25, 0.375, 0.25, 0.4375, 0.25, 0.4375, 0.5, 0.375, 0.5, 0.375, 0.5, 0.4375, 0.5, 0.4375, 0.75, 0.375, 0.75, 0.375, 0.75, 0.4375, 0.75, 0.4375, 1.0, 0.375, 1.0])
me_cube_006.use_remesh_fix_poles = True
me_cube_006.use_remesh_preserve_attributes = False
me_cube_006.update()
arm_armature = bpy.data.armatures.new('Armature')  # bones are not reproduced

# ---- objects
ob_armature = bpy.data.objects.new('Armature', arm_armature)
ob_foot = bpy.data.objects.new('foot', me_cube_010)
ob_hand = bpy.data.objects.new('hand', me_cube_007)
ob_head = bpy.data.objects.new('head', me_cube_011)
ob_kneecap = bpy.data.objects.new('kneecap', me_cube_009)
ob_larm = bpy.data.objects.new('larm', me_cube_005)
ob_lleg = bpy.data.objects.new('lleg', me_cube_008)
ob_lower = bpy.data.objects.new('lower', me_cube_003)
ob_neck = bpy.data.objects.new('neck', me_plane_001)
ob_shoulder = bpy.data.objects.new('shoulder', me_plane)
ob_torso = bpy.data.objects.new('torso', me_cube_001)
ob_uarm = bpy.data.objects.new('uarm', me_cube_004)
ob_uleg = bpy.data.objects.new('uleg', me_cube_006)

# ---- transforms, parenting, visibility, modifiers, constraints
ob_armature.location = (0.0, 0.0, 0.0)
ob_armature.show_name = True
ob_armature.show_in_front = True
ob_foot.parent = ob_armature
ob_foot.location = (0.0, 0.0, 0.0)
_vg = ob_foot.vertex_groups.new(name='Root Bone')
_vg = ob_foot.vertex_groups.new(name='LSpine')
_vg = ob_foot.vertex_groups.new(name='MSpine')
_vg = ob_foot.vertex_groups.new(name='Neck')
_vg = ob_foot.vertex_groups.new(name='Head')
_vg = ob_foot.vertex_groups.new(name='ULeg.L')
_vg = ob_foot.vertex_groups.new(name='LLeg.L')
for _i, _w in zip([0, 1, 2, 3, 6, 7, 20, 21, 22, 23, 24, 25, 26, 27, 28, 29, 30, 31], [0.003869, 0.03951, 0.1155, 0.3425, 0.1313, 0.3626, 0.08113, 0.1045, 0.07333, 0.08461, 0.0782, 0.06228, 0.5909, 0.3492, 0.3489, 0.6556, 0.551, 0.3398]): _vg.add([_i], _w, 'REPLACE')
_vg = ob_foot.vertex_groups.new(name='Foot.L')
for _i, _w in zip([0, 1, 2, 3, 4, 5, 6, 7, 8, 9, 10, 11, 12, 13, 14, 15, 16, 17, 18, 19, 20, 21, 22, 23, 24, 25, 26, 27, 28, 29, 30, 31], [0.9731, 0.9552, 0.8845, 0.6575, 0.9793, 0.9786, 0.8687, 0.6374, 0.9956, 0.9914, 0.9956, 0.9897, 0.999, 0.9983, 0.9993, 0.9987, 0.9995, 0.9993, 0.9996, 0.9995, 0.9189, 0.8955, 0.9267, 0.9154, 0.9218, 0.9377, 0.4091, 0.6508, 0.6511, 0.3444, 0.449, 0.6602]): _vg.add([_i], _w, 'REPLACE')
_vg = ob_foot.vertex_groups.new(name='ULeg.R')
_vg = ob_foot.vertex_groups.new(name='LLeg.R')
_vg = ob_foot.vertex_groups.new(name='Foot.R')
_vg = ob_foot.vertex_groups.new(name='UArm.L')
_vg = ob_foot.vertex_groups.new(name='LArm.L')
_vg = ob_foot.vertex_groups.new(name='Palm.L')
_vg = ob_foot.vertex_groups.new(name='Finger1.L')
_vg = ob_foot.vertex_groups.new(name='Finger2.L')
_vg = ob_foot.vertex_groups.new(name='Thumb1.L')
_vg = ob_foot.vertex_groups.new(name='Thumb2.L')
_vg = ob_foot.vertex_groups.new(name='UArm.R')
_vg = ob_foot.vertex_groups.new(name='LArm.R')
_vg = ob_foot.vertex_groups.new(name='Palm.R')
_vg = ob_foot.vertex_groups.new(name='Finger1.R')
_vg = ob_foot.vertex_groups.new(name='Finger2.R')
_vg = ob_foot.vertex_groups.new(name='Thumb1.R')
_vg = ob_foot.vertex_groups.new(name='Thumb2.R')
_m = ob_foot.modifiers.new('Mirror', 'MIRROR')
_m = ob_foot.modifiers.new('Armature', 'ARMATURE')
_m.object = ob_armature
ob_hand.parent = ob_armature
ob_hand.location = (0.0, 0.0, 0.0)
_vg = ob_hand.vertex_groups.new(name='Palm.L')
for _i, _w in zip([0, 1, 2, 3, 4, 5, 6, 7, 8, 9, 10, 11, 12, 13, 14, 15, 16, 17, 18, 19, 20, 21, 22, 23, 28, 29, 31, 32, 33, 36, 37, 40, 41, 46, 47, 48, 49, 50, 51, 52, 53, 54, 55, 56, 57, 58, 59, 60, 61, 62, 63], [1.0, 1.0, 1.0, 1.0, 0.5973, 0.6784, 0.4108, 0.3362, 0.5271, 0.4005, 0.2657, 0.2553, 0.2474, 0.1893, 0.2238, 0.2878, 0.0, 0.0, 0.0, 0.0, 0.0, 0.02385, 0.0, 0.0, 0.2584, 0.4406, 0.0, 0.07212, 0.05471, 0.0541, 0.0381, 0.01856, 0.01274, 0.08183, 0.1228, 0.3933, 0.05067, 0.0, 0.0, 0.0, 0.0, 1.0, 1.0, 1.0, 1.0, 1.0, 1.0, 1.0, 1.0, 1.0, 1.0]): _vg.add([_i], _w, 'REPLACE')
_vg = ob_hand.vertex_groups.new(name='Finger1.L')
for _i, _w in zip([2, 3, 4, 5, 6, 7, 8, 9, 10, 11, 12, 13, 14, 15, 16, 17, 18, 19, 20, 21, 22, 23, 25, 26, 27, 29, 47, 50, 51, 52, 53], [0.01588, 0.01024, 0.02746, 0.06467, 0.05912, 0.1366, 0.03867, 0.07549, 0.07914, 0.2289, 0.05421, 0.09126, 0.1091, 0.3607, 0.0755, 0.3566, 0.4216, 0.4134, 0.07009, 0.3037, 0.268, 0.2187, 0.07209, 0.06486, 0.01731, 0.0743, 0.056, 0.5655, 0.4041, 0.5894, 0.0852]): _vg.add([_i], _w, 'REPLACE')
_vg = ob_hand.vertex_groups.new(name='Finger2.L')
for _i, _w in zip([2, 4, 5, 6, 8, 9, 10, 12, 13, 14, 16, 17, 18, 19, 20, 21, 22, 23, 24, 25, 26, 27, 50, 51, 52, 53], [0.0005476, 0.05622, 0.05774, 0.006495, 0.0709, 0.06876, 0.02422, 0.09663, 0.08496, 0.05131, 0.8431, 0.5153, 0.4937, 0.5348, 0.8597, 0.5879, 0.6744, 0.7474, 0.9671, 0.9039, 0.9163, 0.9564, 0.3004, 0.4501, 0.3235, 0.8124]): _vg.add([_i], _w, 'REPLACE')
_vg = ob_hand.vertex_groups.new(name='Thumb1.L')
for _i, _w in zip([0, 1, 2, 3, 4, 5, 6, 7, 8, 9, 10, 11, 12, 13, 14, 15, 28, 29, 30, 31, 32, 33, 34, 35, 36, 37, 38, 39, 40, 41, 46, 47, 48, 49, 54, 55, 56, 57, 58, 59], [0.9739, 0.8427, 0.5438, 0.5308, 0.1536, 0.08786, 0.06324, 0.08822, 0.1287, 0.07842, 0.05199, 0.06232, 0.0922, 0.06627, 0.02856, 0.01477, 0.4827, 0.4147, 0.3845, 0.1151, 0.1335, 0.1503, 0.3176, 0.1517, 0.1009, 0.1279, 0.1859, 0.0738, 0.06845, 0.1034, 0.8106, 0.4761, 0.944, 0.4813, 0.07323, 0.06042, 0.5021, 0.6772, 0.1393, 0.1697]): _vg.add([_i], _w, 'REPLACE')
_vg = ob_hand.vertex_groups.new(name='Thumb2.L')
for _i, _w in zip([1, 4, 7, 8, 12, 28, 29, 30, 31, 32, 33, 34, 35, 36, 37, 38, 39, 40, 41, 42, 43, 44, 45, 46, 47, 48, 49], [0.0667, 0.07262, 0.01758, 0.06073, 0.03608, 0.2221, 0.06297, 0.6029, 0.8798, 0.784, 0.7856, 0.6722, 0.845, 0.8371, 0.8206, 0.8051, 0.9225, 0.8923, 0.86, 0.9831, 0.9936, 0.9915, 0.9865, 0.09898, 0.1151, 0.03376, 0.2521]): _vg.add([_i], _w, 'REPLACE')
_vg = ob_hand.vertex_groups.new(name='LArm.R')
for _i, _w in zip([0, 1, 2, 28, 46, 48, 49, 60, 61], [0.0, 0.0, 0.0, 0.0, 0.0, 0.0, 0.0, 0.0, 0.0]): _vg.add([_i], _w, 'REPLACE')
_vg = ob_hand.vertex_groups.new(name='Palm.R')
_vg = ob_hand.vertex_groups.new(name='Finger1.R')
_vg = ob_hand.vertex_groups.new(name='Finger2.R')
_vg = ob_hand.vertex_groups.new(name='Thumb1.R')
_vg = ob_hand.vertex_groups.new(name='Thumb2.R')
_m = ob_hand.modifiers.new('Mirror', 'MIRROR')
_m.use_clip = True
_m = ob_hand.modifiers.new('Armature', 'ARMATURE')
_m.object = ob_armature
ob_head.parent = ob_armature
ob_head.location = (-1.774e-17, 0.2518, 0.03401)
ob_head.scale = (1.25, 1.4, 1.3)
_vg = ob_head.vertex_groups.new(name='Root Bone')
_vg = ob_head.vertex_groups.new(name='LSpine')
_vg = ob_head.vertex_groups.new(name='MSpine')
_vg = ob_head.vertex_groups.new(name='Neck')
for _i, _w in zip([0, 1, 3, 7, 8, 9, 10, 11, 12, 13, 14, 15, 16, 17, 18, 19, 20, 21, 22, 23, 24, 25, 26, 28, 29, 30, 31, 32, 33, 34, 35, 36, 37], [0.05414, 0.05486, 0.06972, 0.04089, 0.05976, 0.04205, 0.04858, 0.03793, 0.07057, 0.05474, 0.05145, 0.07765, 0.05744, 0.06487, 0.0636, 0.05517, 0.05491, 0.1636, 0.2368, 0.1098, 0.1395, 0.2264, 0.02455, 0.2775, 0.1904, 0.2696, 0.3151, 0.3041, 0.3218, 0.3345, 0.3367, 0.3382, 0.3434]): _vg.add([_i], _w, 'REPLACE')
_vg = ob_head.vertex_groups.new(name='Head')
for _i, _w in zip([0, 1, 2, 3, 4, 5, 6, 7, 8, 9, 10, 11, 12, 13, 14, 15, 16, 17, 18, 19, 20, 21, 22, 23, 24, 25, 26, 27, 28, 29, 30, 31, 32, 33, 34, 35, 36, 37], [0.7252, 0.8135, 0.9057, 0.8681, 0.9074, 0.939, 0.97, 0.7576, 0.8188, 0.8252, 0.7798, 0.816, 0.8238, 0.8399, 0.7843, 0.8166, 0.8212, 0.8979, 0.8545, 0.8801, 0.8277, 0.6863, 0.6595, 0.7491, 0.7287, 0.7096, 0.9121, 0.9423, 0.6469, 0.772, 0.6774, 0.6245, 0.6448, 0.6235, 0.6096, 0.6088, 0.607, 0.6025]): _vg.add([_i], _w, 'REPLACE')
_vg = ob_head.vertex_groups.new(name='ULeg.L')
_vg = ob_head.vertex_groups.new(name='LLeg.L')
_vg = ob_head.vertex_groups.new(name='Foot.L')
_vg = ob_head.vertex_groups.new(name='ULeg.R')
_vg = ob_head.vertex_groups.new(name='LLeg.R')
_vg = ob_head.vertex_groups.new(name='Foot.R')
_vg = ob_head.vertex_groups.new(name='UArm.L')
for _i, _w in zip([0, 1, 2, 3, 4, 5, 7, 8, 9, 10, 11, 12, 13, 14, 15, 16, 17, 18, 19, 20, 21, 22, 23, 24, 25, 26, 27, 28, 29, 30, 31, 32, 33, 34, 35, 36, 37], [0.2206, 0.1316, 0.07912, 0.06215, 0.07614, 0.02767, 0.1969, 0.1214, 0.1288, 0.171, 0.1401, 0.1056, 0.1053, 0.1643, 0.1058, 0.1213, 0.02443, 0.08189, 0.06474, 0.1174, 0.1501, 0.1037, 0.1411, 0.1318, 0.06397, 0.05063, 0.03495, 0.07561, 0.02523, 0.05295, 0.06044, 0.05113, 0.05468, 0.05587, 0.05447, 0.05472, 0.05414]): _vg.add([_i], _w, 'REPLACE')
_vg = ob_head.vertex_groups.new(name='LArm.L')
_vg = ob_head.vertex_groups.new(name='Palm.L')
_vg = ob_head.vertex_groups.new(name='Finger1.L')
_vg = ob_head.vertex_groups.new(name='Finger2.L')
_vg = ob_head.vertex_groups.new(name='Thumb1.L')
_vg = ob_head.vertex_groups.new(name='Thumb2.L')
_vg = ob_head.vertex_groups.new(name='UArm.R')
_vg = ob_head.vertex_groups.new(name='LArm.R')
_vg = ob_head.vertex_groups.new(name='Palm.R')
_vg = ob_head.vertex_groups.new(name='Finger1.R')
_vg = ob_head.vertex_groups.new(name='Finger2.R')
_vg = ob_head.vertex_groups.new(name='Thumb1.R')
_vg = ob_head.vertex_groups.new(name='Thumb2.R')
_m = ob_head.modifiers.new('Mirror', 'MIRROR')
_m.use_clip = True
_m.merge_threshold = 0.046
_m = ob_head.modifiers.new('Armature', 'ARMATURE')
_m.object = ob_armature
ob_kneecap.parent = ob_armature
ob_kneecap.location = (0.0, 0.0, 0.0)
_vg = ob_kneecap.vertex_groups.new(name='Root Bone')
_vg = ob_kneecap.vertex_groups.new(name='LSpine')
_vg = ob_kneecap.vertex_groups.new(name='MSpine')
_vg = ob_kneecap.vertex_groups.new(name='Neck')
_vg = ob_kneecap.vertex_groups.new(name='Head')
_vg = ob_kneecap.vertex_groups.new(name='ULeg.L')
for _i, _w in zip([0, 1, 2, 3, 4, 5, 6, 7, 8, 9, 10, 11], [0.0, 0.0, 0.0, 0.0, 0.0, 0.0, 0.0, 0.0, 0.0, 0.0, 0.0, 0.0]): _vg.add([_i], _w, 'REPLACE')
_vg = ob_kneecap.vertex_groups.new(name='LLeg.L')
_vg.add([0, 1, 2, 3, 4, 5, 6, 7, 8, 9, 10, 11], 1.0, 'REPLACE')
_vg = ob_kneecap.vertex_groups.new(name='Foot.L')
_vg = ob_kneecap.vertex_groups.new(name='ULeg.R')
for _i, _w in zip([0, 1, 3, 4, 6, 7, 8, 9, 10, 11], [0.0, 0.0, 0.0, 0.0, 0.0, 0.0, 0.0, 0.0, 0.0, 0.0]): _vg.add([_i], _w, 'REPLACE')
_vg = ob_kneecap.vertex_groups.new(name='LLeg.R')
_vg = ob_kneecap.vertex_groups.new(name='Foot.R')
_vg = ob_kneecap.vertex_groups.new(name='UArm.L')
_vg = ob_kneecap.vertex_groups.new(name='LArm.L')
_vg = ob_kneecap.vertex_groups.new(name='Palm.L')
_vg = ob_kneecap.vertex_groups.new(name='Finger1.L')
_vg = ob_kneecap.vertex_groups.new(name='Finger2.L')
_vg = ob_kneecap.vertex_groups.new(name='Thumb1.L')
_vg = ob_kneecap.vertex_groups.new(name='Thumb2.L')
_vg = ob_kneecap.vertex_groups.new(name='UArm.R')
_vg = ob_kneecap.vertex_groups.new(name='LArm.R')
_vg = ob_kneecap.vertex_groups.new(name='Palm.R')
_vg = ob_kneecap.vertex_groups.new(name='Finger1.R')
_vg = ob_kneecap.vertex_groups.new(name='Finger2.R')
_vg = ob_kneecap.vertex_groups.new(name='Thumb1.R')
_vg = ob_kneecap.vertex_groups.new(name='Thumb2.R')
_m = ob_kneecap.modifiers.new('Mirror', 'MIRROR')
_m = ob_kneecap.modifiers.new('Armature', 'ARMATURE')
_m.object = ob_armature
ob_larm.parent = ob_armature
ob_larm.location = (0.0, 0.0, 0.0)
_vg = ob_larm.vertex_groups.new(name='Root Bone')
_vg = ob_larm.vertex_groups.new(name='LSpine')
_vg = ob_larm.vertex_groups.new(name='MSpine')
_vg = ob_larm.vertex_groups.new(name='Neck')
_vg = ob_larm.vertex_groups.new(name='Head')
_vg = ob_larm.vertex_groups.new(name='ULeg.L')
_vg = ob_larm.vertex_groups.new(name='LLeg.L')
_vg = ob_larm.vertex_groups.new(name='Foot.L')
_vg = ob_larm.vertex_groups.new(name='ULeg.R')
_vg = ob_larm.vertex_groups.new(name='LLeg.R')
_vg = ob_larm.vertex_groups.new(name='Foot.R')
_vg = ob_larm.vertex_groups.new(name='UArm.L')
_vg = ob_larm.vertex_groups.new(name='LArm.L')
_vg.add([0, 1, 2, 3, 4, 5, 6, 7, 8, 9, 10, 11, 12, 13, 14, 15, 16, 17, 18, 19, 20, 21, 22, 23, 24, 25, 26, 27, 28, 29, 30, 31, 32, 33, 34, 35], 1.0, 'REPLACE')
_vg = ob_larm.vertex_groups.new(name='Palm.L')
_vg = ob_larm.vertex_groups.new(name='Finger1.L')
_vg = ob_larm.vertex_groups.new(name='Finger2.L')
_vg = ob_larm.vertex_groups.new(name='Thumb1.L')
_vg = ob_larm.vertex_groups.new(name='Thumb2.L')
_vg = ob_larm.vertex_groups.new(name='UArm.R')
_vg = ob_larm.vertex_groups.new(name='LArm.R')
_vg = ob_larm.vertex_groups.new(name='Palm.R')
_vg = ob_larm.vertex_groups.new(name='Finger1.R')
_vg = ob_larm.vertex_groups.new(name='Finger2.R')
_vg = ob_larm.vertex_groups.new(name='Thumb1.R')
_vg = ob_larm.vertex_groups.new(name='Thumb2.R')
_m = ob_larm.modifiers.new('Mirror', 'MIRROR')
_m.use_clip = True
_m = ob_larm.modifiers.new('Armature', 'ARMATURE')
_m.object = ob_armature
ob_lleg.parent = ob_armature
ob_lleg.location = (0.0, 0.0, 0.0)
_vg = ob_lleg.vertex_groups.new(name='Root Bone')
_vg = ob_lleg.vertex_groups.new(name='LSpine')
_vg = ob_lleg.vertex_groups.new(name='MSpine')
_vg = ob_lleg.vertex_groups.new(name='Neck')
_vg = ob_lleg.vertex_groups.new(name='Head')
_vg = ob_lleg.vertex_groups.new(name='ULeg.L')
for _i, _w in zip([1, 3, 5, 7, 9, 10, 12, 13], [0.0, 0.0, 0.0, 0.0, 0.0, 0.0, 0.0, 0.0]): _vg.add([_i], _w, 'REPLACE')
_vg = ob_lleg.vertex_groups.new(name='LLeg.L')
for _i, _w in zip([0, 1, 2, 3, 4, 5, 6, 7, 8, 9, 10, 11, 12, 13, 14, 15], [0.9998, 1.0, 0.9999, 0.9553, 0.9998, 1.0, 1.0, 1.0, 0.9858, 0.9943, 1.0, 1.0, 0.9995, 1.0, 0.9988, 0.9987]): _vg.add([_i], _w, 'REPLACE')
_vg = ob_lleg.vertex_groups.new(name='Foot.L')
_vg = ob_lleg.vertex_groups.new(name='ULeg.R')
_vg = ob_lleg.vertex_groups.new(name='LLeg.R')
_vg = ob_lleg.vertex_groups.new(name='Foot.R')
_vg = ob_lleg.vertex_groups.new(name='UArm.L')
_vg = ob_lleg.vertex_groups.new(name='LArm.L')
_vg = ob_lleg.vertex_groups.new(name='Palm.L')
_vg = ob_lleg.vertex_groups.new(name='Finger1.L')
_vg = ob_lleg.vertex_groups.new(name='Finger2.L')
_vg = ob_lleg.vertex_groups.new(name='Thumb1.L')
_vg = ob_lleg.vertex_groups.new(name='Thumb2.L')
_vg = ob_lleg.vertex_groups.new(name='UArm.R')
_vg = ob_lleg.vertex_groups.new(name='LArm.R')
_vg = ob_lleg.vertex_groups.new(name='Palm.R')
_vg = ob_lleg.vertex_groups.new(name='Finger1.R')
_vg = ob_lleg.vertex_groups.new(name='Finger2.R')
_vg = ob_lleg.vertex_groups.new(name='Thumb1.R')
_vg = ob_lleg.vertex_groups.new(name='Thumb2.R')
_m = ob_lleg.modifiers.new('Mirror', 'MIRROR')
_m = ob_lleg.modifiers.new('Armature', 'ARMATURE')
_m.object = ob_armature
ob_lower.parent = ob_armature
ob_lower.location = (0.0, 0.0, 0.0)
_vg = ob_lower.vertex_groups.new(name='Root Bone')
_vg = ob_lower.vertex_groups.new(name='LSpine')
for _i, _w in zip([0, 1, 2, 3, 4, 5, 6, 7, 8, 9, 10, 11, 12, 13, 14, 15, 16, 17, 18, 19, 20], [0.04125, 0.08755, 0.7713, 0.9289, 0.0008671, 0.04506, 0.00802, 0.02553, 0.1525, 0.334, 0.7642, 0.271, 0.3272, 0.4913, 0.2904, 0.2886, 0.3176, 0.2731, 0.5519, 0.4161, 0.3061]): _vg.add([_i], _w, 'REPLACE')
_vg = ob_lower.vertex_groups.new(name='MSpine')
_vg = ob_lower.vertex_groups.new(name='Neck')
_vg = ob_lower.vertex_groups.new(name='Head')
_vg = ob_lower.vertex_groups.new(name='ULeg.L')
for _i, _w in zip([0, 1, 2, 3, 4, 5, 6, 7, 8, 9, 10, 11, 12, 13, 14, 15, 16, 17, 18, 19, 20], [0.3524, 0.0, 0.0, 0.0, 0.3756, 0.0, 0.1983, 0.0, 0.0, 0.0, 0.0, 0.0, 0.0, 0.0, 0.0, 0.0, 0.0, 0.0, 0.0, 0.0, 0.0]): _vg.add([_i], _w, 'REPLACE')
_vg = ob_lower.vertex_groups.new(name='LLeg.L')
_vg = ob_lower.vertex_groups.new(name='Foot.L')
_vg = ob_lower.vertex_groups.new(name='ULeg.R')
for _i, _w in zip([0, 1, 2, 3, 4, 5, 6, 7, 8, 10, 18], [0.0, 0.0, 0.0, 0.0, 0.0, 0.0, 0.0, 0.0, 0.0, 0.0, 0.0]): _vg.add([_i], _w, 'REPLACE')
_vg = ob_lower.vertex_groups.new(name='LLeg.R')
_vg = ob_lower.vertex_groups.new(name='Foot.R')
_vg = ob_lower.vertex_groups.new(name='UArm.L')
_vg = ob_lower.vertex_groups.new(name='LArm.L')
_vg = ob_lower.vertex_groups.new(name='Palm.L')
_vg = ob_lower.vertex_groups.new(name='Finger1.L')
_vg = ob_lower.vertex_groups.new(name='Finger2.L')
_vg = ob_lower.vertex_groups.new(name='Thumb1.L')
_vg = ob_lower.vertex_groups.new(name='Thumb2.L')
_vg = ob_lower.vertex_groups.new(name='UArm.R')
_vg = ob_lower.vertex_groups.new(name='LArm.R')
_vg = ob_lower.vertex_groups.new(name='Palm.R')
_vg = ob_lower.vertex_groups.new(name='Finger1.R')
_vg = ob_lower.vertex_groups.new(name='Finger2.R')
_vg = ob_lower.vertex_groups.new(name='Thumb1.R')
_vg = ob_lower.vertex_groups.new(name='Thumb2.R')
_m = ob_lower.modifiers.new('Mirror', 'MIRROR')
_m.use_clip = True
_m = ob_lower.modifiers.new('Armature', 'ARMATURE')
_m.object = ob_armature
ob_neck.parent = ob_armature
ob_neck.location = (2.046e-16, 0.5483, 0.9216)
ob_neck.rotation_euler = (0.2303, 5.068e-17, 5.86e-18)
ob_neck.scale = (0.2174, 0.2174, 0.2174)
_vg = ob_neck.vertex_groups.new(name='Root Bone')
_vg = ob_neck.vertex_groups.new(name='LSpine')
_vg = ob_neck.vertex_groups.new(name='MSpine')
_vg = ob_neck.vertex_groups.new(name='Neck')
for _i, _w in zip([0, 1, 2, 3, 4, 5, 6, 7], [0.0, 0.0, 0.0, 0.0, 0.5123, 0.6254, 0.6183, 0.6155]): _vg.add([_i], _w, 'REPLACE')
_vg = ob_neck.vertex_groups.new(name='Head')
for _i, _w in zip([0, 1, 2, 3, 4, 5, 6, 7], [0.09501, 0.1223, 0.02876, 0.1015, 0.9074, 0.869, 0.8714, 0.8844]): _vg.add([_i], _w, 'REPLACE')
_vg = ob_neck.vertex_groups.new(name='ULeg.L')
_vg = ob_neck.vertex_groups.new(name='LLeg.L')
_vg = ob_neck.vertex_groups.new(name='Foot.L')
_vg = ob_neck.vertex_groups.new(name='ULeg.R')
_vg = ob_neck.vertex_groups.new(name='LLeg.R')
_vg = ob_neck.vertex_groups.new(name='Foot.R')
_vg = ob_neck.vertex_groups.new(name='UArm.L')
_vg = ob_neck.vertex_groups.new(name='LArm.L')
_vg = ob_neck.vertex_groups.new(name='Palm.L')
_vg = ob_neck.vertex_groups.new(name='Finger1.L')
_vg = ob_neck.vertex_groups.new(name='Finger2.L')
_vg = ob_neck.vertex_groups.new(name='Thumb1.L')
_vg = ob_neck.vertex_groups.new(name='Thumb2.L')
_vg = ob_neck.vertex_groups.new(name='UArm.R')
_vg = ob_neck.vertex_groups.new(name='LArm.R')
_vg = ob_neck.vertex_groups.new(name='Palm.R')
_vg = ob_neck.vertex_groups.new(name='Finger1.R')
_vg = ob_neck.vertex_groups.new(name='Finger2.R')
_vg = ob_neck.vertex_groups.new(name='Thumb1.R')
_vg = ob_neck.vertex_groups.new(name='Thumb2.R')
_m = ob_neck.modifiers.new('Armature', 'ARMATURE')
_m.object = ob_armature
ob_shoulder.parent = ob_armature
ob_shoulder.location = (0.0, 0.0, 0.0)
ob_shoulder.rotation_euler = (1.571, -0.0, 1.571)
_vg = ob_shoulder.vertex_groups.new(name='Root Bone')
_vg = ob_shoulder.vertex_groups.new(name='LSpine')
_vg = ob_shoulder.vertex_groups.new(name='MSpine')
_vg = ob_shoulder.vertex_groups.new(name='Neck')
_vg = ob_shoulder.vertex_groups.new(name='Head')
_vg = ob_shoulder.vertex_groups.new(name='ULeg.L')
_vg = ob_shoulder.vertex_groups.new(name='LLeg.L')
_vg = ob_shoulder.vertex_groups.new(name='Foot.L')
_vg = ob_shoulder.vertex_groups.new(name='ULeg.R')
_vg = ob_shoulder.vertex_groups.new(name='LLeg.R')
_vg = ob_shoulder.vertex_groups.new(name='Foot.R')
_vg = ob_shoulder.vertex_groups.new(name='UArm.L')
_vg.add([0, 1, 2, 3, 4, 5, 6, 7, 8, 9, 10, 11], 1.0, 'REPLACE')
_vg = ob_shoulder.vertex_groups.new(name='LArm.L')
_vg = ob_shoulder.vertex_groups.new(name='Palm.L')
_vg = ob_shoulder.vertex_groups.new(name='Finger1.L')
_vg = ob_shoulder.vertex_groups.new(name='Finger2.L')
_vg = ob_shoulder.vertex_groups.new(name='Thumb1.L')
_vg = ob_shoulder.vertex_groups.new(name='Thumb2.L')
_vg = ob_shoulder.vertex_groups.new(name='UArm.R')
_vg = ob_shoulder.vertex_groups.new(name='LArm.R')
_vg = ob_shoulder.vertex_groups.new(name='Palm.R')
_vg = ob_shoulder.vertex_groups.new(name='Finger1.R')
_vg = ob_shoulder.vertex_groups.new(name='Finger2.R')
_vg = ob_shoulder.vertex_groups.new(name='Thumb1.R')
_vg = ob_shoulder.vertex_groups.new(name='Thumb2.R')
_m = ob_shoulder.modifiers.new('Mirror', 'MIRROR')
_m.use_axis = (False, False, True)
_m.use_clip = True
_m = ob_shoulder.modifiers.new('Armature', 'ARMATURE')
_m.object = ob_armature
ob_torso.parent = ob_armature
ob_torso.location = (0.0, 0.0, 0.0)
_vg = ob_torso.vertex_groups.new(name='Root Bone')
_vg = ob_torso.vertex_groups.new(name='LSpine')
for _i, _w in zip([0, 1, 2, 3, 4, 5, 6, 16, 17], [1.0, 0.5385, 1.0, 1.0, 1.0, 0.5316, 0.5361, 0.0, 0.0]): _vg.add([_i], _w, 'REPLACE')
_vg = ob_torso.vertex_groups.new(name='MSpine')
for _i, _w in zip([1, 5, 6, 7, 8, 9, 10, 11, 12, 13, 14, 15, 16, 17], [0.001148, 0.01082, 1.92e-05, 0.9355, 1.0, 1.0, 1.0, 1.0, 1.0, 1.0, 1.0, 1.0, 1.0, 1.0]): _vg.add([_i], _w, 'REPLACE')
_vg = ob_torso.vertex_groups.new(name='Neck')
for _i, _w in zip([11, 12, 13, 14], [0.8041, 0.1208, 0.05737, 0.05552]): _vg.add([_i], _w, 'REPLACE')
_vg = ob_torso.vertex_groups.new(name='Head')
_vg = ob_torso.vertex_groups.new(name='ULeg.L')
_vg = ob_torso.vertex_groups.new(name='LLeg.L')
_vg = ob_torso.vertex_groups.new(name='Foot.L')
_vg = ob_torso.vertex_groups.new(name='ULeg.R')
_vg = ob_torso.vertex_groups.new(name='LLeg.R')
_vg = ob_torso.vertex_groups.new(name='Foot.R')
_vg = ob_torso.vertex_groups.new(name='UArm.L')
for _i, _w in zip([7, 8, 9, 10, 11, 12, 13, 14], [0.0, 0.0, 0.0, 0.0, 0.0, 0.0, 0.0, 0.0]): _vg.add([_i], _w, 'REPLACE')
_vg = ob_torso.vertex_groups.new(name='LArm.L')
_vg = ob_torso.vertex_groups.new(name='Palm.L')
_vg = ob_torso.vertex_groups.new(name='Finger1.L')
_vg = ob_torso.vertex_groups.new(name='Finger2.L')
_vg = ob_torso.vertex_groups.new(name='Thumb1.L')
_vg = ob_torso.vertex_groups.new(name='Thumb2.L')
_vg = ob_torso.vertex_groups.new(name='UArm.R')
_vg = ob_torso.vertex_groups.new(name='LArm.R')
_vg = ob_torso.vertex_groups.new(name='Palm.R')
_vg = ob_torso.vertex_groups.new(name='Finger1.R')
_vg = ob_torso.vertex_groups.new(name='Finger2.R')
_vg = ob_torso.vertex_groups.new(name='Thumb1.R')
_vg = ob_torso.vertex_groups.new(name='Thumb2.R')
_m = ob_torso.modifiers.new('Mirror', 'MIRROR')
_m.use_clip = True
_m = ob_torso.modifiers.new('Armature', 'ARMATURE')
_m.object = ob_armature
ob_uarm.parent = ob_armature
ob_uarm.location = (0.0, 0.0, 0.0)
_vg = ob_uarm.vertex_groups.new(name='Root Bone')
_vg = ob_uarm.vertex_groups.new(name='LSpine')
_vg = ob_uarm.vertex_groups.new(name='MSpine')
_vg = ob_uarm.vertex_groups.new(name='Neck')
_vg = ob_uarm.vertex_groups.new(name='Head')
_vg = ob_uarm.vertex_groups.new(name='ULeg.L')
_vg = ob_uarm.vertex_groups.new(name='LLeg.L')
_vg = ob_uarm.vertex_groups.new(name='Foot.L')
_vg = ob_uarm.vertex_groups.new(name='ULeg.R')
_vg = ob_uarm.vertex_groups.new(name='LLeg.R')
_vg = ob_uarm.vertex_groups.new(name='Foot.R')
_vg = ob_uarm.vertex_groups.new(name='UArm.L')
_vg.add([0, 1, 2, 3, 4, 5, 6, 7, 8, 9, 10, 11, 12, 13, 14, 15, 16, 17, 18, 19], 1.0, 'REPLACE')
_vg = ob_uarm.vertex_groups.new(name='LArm.L')
_vg = ob_uarm.vertex_groups.new(name='Palm.L')
_vg = ob_uarm.vertex_groups.new(name='Finger1.L')
_vg = ob_uarm.vertex_groups.new(name='Finger2.L')
_vg = ob_uarm.vertex_groups.new(name='Thumb1.L')
_vg = ob_uarm.vertex_groups.new(name='Thumb2.L')
_vg = ob_uarm.vertex_groups.new(name='UArm.R')
_vg = ob_uarm.vertex_groups.new(name='LArm.R')
_vg = ob_uarm.vertex_groups.new(name='Palm.R')
_vg = ob_uarm.vertex_groups.new(name='Finger1.R')
_vg = ob_uarm.vertex_groups.new(name='Finger2.R')
_vg = ob_uarm.vertex_groups.new(name='Thumb1.R')
_vg = ob_uarm.vertex_groups.new(name='Thumb2.R')
_m = ob_uarm.modifiers.new('Mirror', 'MIRROR')
_m.use_clip = True
_m = ob_uarm.modifiers.new('Armature', 'ARMATURE')
_m.object = ob_armature
ob_uleg.parent = ob_armature
ob_uleg.location = (0.0, 0.0, 0.0)
_vg = ob_uleg.vertex_groups.new(name='Root Bone')
_vg = ob_uleg.vertex_groups.new(name='LSpine')
_vg = ob_uleg.vertex_groups.new(name='MSpine')
_vg = ob_uleg.vertex_groups.new(name='Neck')
_vg = ob_uleg.vertex_groups.new(name='Head')
_vg = ob_uleg.vertex_groups.new(name='ULeg.L')
for _i, _w in zip([0, 1, 2, 3, 4, 5, 6, 7, 8, 9, 10, 11, 12, 13, 14, 15], [0.9391, 1.001, 0.9876, 1.0, 0.6283, 1.0, 0.9686, 1.0, 1.004, 1.001, 1.0, 0.9996, 1.002, 0.9934, 0.9428, 1.007]): _vg.add([_i], _w, 'REPLACE')
_vg = ob_uleg.vertex_groups.new(name='LLeg.L')
for _i, _w in zip([0, 4, 6, 14], [0.06087, 0.3717, 0.01285, 0.05716]): _vg.add([_i], _w, 'REPLACE')
_vg = ob_uleg.vertex_groups.new(name='Foot.L')
_vg = ob_uleg.vertex_groups.new(name='ULeg.R')
_vg = ob_uleg.vertex_groups.new(name='LLeg.R')
_vg = ob_uleg.vertex_groups.new(name='Foot.R')
_vg = ob_uleg.vertex_groups.new(name='UArm.L')
_vg = ob_uleg.vertex_groups.new(name='LArm.L')
_vg = ob_uleg.vertex_groups.new(name='Palm.L')
_vg = ob_uleg.vertex_groups.new(name='Finger1.L')
_vg = ob_uleg.vertex_groups.new(name='Finger2.L')
_vg = ob_uleg.vertex_groups.new(name='Thumb1.L')
_vg = ob_uleg.vertex_groups.new(name='Thumb2.L')
_vg = ob_uleg.vertex_groups.new(name='UArm.R')
_vg = ob_uleg.vertex_groups.new(name='LArm.R')
_vg = ob_uleg.vertex_groups.new(name='Palm.R')
_vg = ob_uleg.vertex_groups.new(name='Finger1.R')
_vg = ob_uleg.vertex_groups.new(name='Finger2.R')
_vg = ob_uleg.vertex_groups.new(name='Thumb1.R')
_vg = ob_uleg.vertex_groups.new(name='Thumb2.R')
_m = ob_uleg.modifiers.new('Mirror', 'MIRROR')
_m = ob_uleg.modifiers.new('Armature', 'ARMATURE')
_m.object = ob_armature

# ---- collection membership
scene.collection.objects.link(ob_armature)
col_mesh.objects.link(ob_foot)
col_mesh.objects.link(ob_hand)
col_mesh.objects.link(ob_head)
col_mesh.objects.link(ob_kneecap)
col_mesh.objects.link(ob_larm)
col_mesh.objects.link(ob_lleg)
col_mesh.objects.link(ob_lower)
col_mesh.objects.link(ob_neck)
col_mesh.objects.link(ob_shoulder)
col_mesh.objects.link(ob_torso)
col_mesh.objects.link(ob_uarm)
col_mesh.objects.link(ob_uleg)

# ---- scene / render settings (as saved in the file)
scene.frame_start = 1; scene.frame_end = 250; scene.frame_set(1)
scene.render.engine = 'BLENDER_EEVEE_NEXT'
scene.cycles.use_denoising = False
scene.cycles.samples = 128
scene.cycles.sampling_pattern = 'TABULATED_SOBOL'
scene.cycles.use_adaptive_sampling = False
scene.cycles.use_light_tree = False
scene.view_settings.view_transform = 'Filmic'
bpy.context.view_layer.update()

# ---- added for rendering (the .blend has no active camera and no usable light): camera, sun
cam_auto = bpy.data.cameras.new('AutoCamera')
cam_auto.lens = 50.0
cam_auto.sensor_width = 36.0
cam_auto.clip_end = 1000.0
ob_auto_camera = bpy.data.objects.new('AutoCamera', cam_auto)
scene.collection.objects.link(ob_auto_camera)
ob_auto_camera.location = (16.1185, -18.9388, 8.99213)
ob_auto_camera.rotation_euler = (1.09748, -7.21219e-08, 0.694738)
scene.camera = ob_auto_camera
light_auto_sun = bpy.data.lights.new('AutoSun', 'SUN')
light_auto_sun.energy = 3.0
light_auto_sun.angle = 0.0523599
ob_auto_sun = bpy.data.objects.new('AutoSun', light_auto_sun)
scene.collection.objects.link(ob_auto_sun)
ob_auto_sun.rotation_euler = (0.872665, 0.174533, 0.523599)
bpy.context.view_layer.update()
